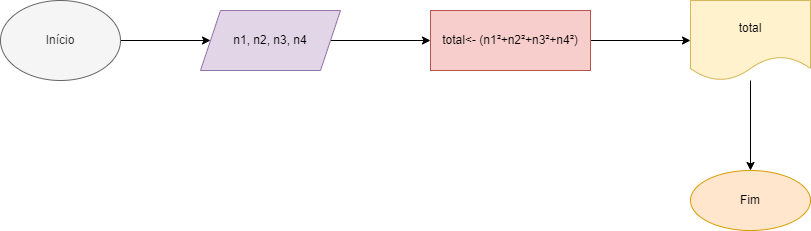

The diagram above was exported from draw.io. Its source (the exported page's mxGraphModel, read from the mxfile embedded in the PNG):
<mxGraphModel dx="1422" dy="794" grid="1" gridSize="10" guides="1" tooltips="1" connect="1" arrows="1" fold="1" page="1" pageScale="1" pageWidth="827" pageHeight="1169" math="0" shadow="0">
  <root>
    <mxCell id="0" />
    <mxCell id="1" parent="0" />
    <mxCell id="SSE5dAx8d0Z8CQ0YKKGI-3" value="" style="edgeStyle=orthogonalEdgeStyle;rounded=0;orthogonalLoop=1;jettySize=auto;html=1;" parent="1" source="SSE5dAx8d0Z8CQ0YKKGI-1" target="SSE5dAx8d0Z8CQ0YKKGI-2" edge="1">
      <mxGeometry relative="1" as="geometry" />
    </mxCell>
    <mxCell id="SSE5dAx8d0Z8CQ0YKKGI-1" value="Início" style="ellipse;whiteSpace=wrap;html=1;fillColor=#f5f5f5;fontColor=#333333;strokeColor=#666666;" parent="1" vertex="1">
      <mxGeometry x="40" y="80" width="120" height="80" as="geometry" />
    </mxCell>
    <mxCell id="SSE5dAx8d0Z8CQ0YKKGI-5" value="" style="edgeStyle=orthogonalEdgeStyle;rounded=0;orthogonalLoop=1;jettySize=auto;html=1;" parent="1" source="SSE5dAx8d0Z8CQ0YKKGI-2" target="SSE5dAx8d0Z8CQ0YKKGI-4" edge="1">
      <mxGeometry relative="1" as="geometry" />
    </mxCell>
    <mxCell id="SSE5dAx8d0Z8CQ0YKKGI-2" value="n1, n2, n3, n4" style="shape=parallelogram;perimeter=parallelogramPerimeter;whiteSpace=wrap;html=1;fixedSize=1;fillColor=#e1d5e7;strokeColor=#9673a6;" parent="1" vertex="1">
      <mxGeometry x="240" y="90" width="140" height="60" as="geometry" />
    </mxCell>
    <mxCell id="SSE5dAx8d0Z8CQ0YKKGI-7" value="" style="edgeStyle=orthogonalEdgeStyle;rounded=0;orthogonalLoop=1;jettySize=auto;html=1;" parent="1" source="SSE5dAx8d0Z8CQ0YKKGI-4" target="SSE5dAx8d0Z8CQ0YKKGI-6" edge="1">
      <mxGeometry relative="1" as="geometry" />
    </mxCell>
    <mxCell id="SSE5dAx8d0Z8CQ0YKKGI-4" value="total&amp;lt;- (n1²+n2²+n3²+n4²)" style="whiteSpace=wrap;html=1;fillColor=#f8cecc;strokeColor=#b85450;" parent="1" vertex="1">
      <mxGeometry x="470" y="90" width="160" height="60" as="geometry" />
    </mxCell>
    <mxCell id="SSE5dAx8d0Z8CQ0YKKGI-9" value="" style="edgeStyle=orthogonalEdgeStyle;rounded=0;orthogonalLoop=1;jettySize=auto;html=1;" parent="1" source="SSE5dAx8d0Z8CQ0YKKGI-6" target="SSE5dAx8d0Z8CQ0YKKGI-8" edge="1">
      <mxGeometry relative="1" as="geometry" />
    </mxCell>
    <mxCell id="SSE5dAx8d0Z8CQ0YKKGI-6" value="total" style="shape=document;whiteSpace=wrap;html=1;boundedLbl=1;fillColor=#fff2cc;strokeColor=#d6b656;" parent="1" vertex="1">
      <mxGeometry x="730" y="80" width="120" height="80" as="geometry" />
    </mxCell>
    <mxCell id="SSE5dAx8d0Z8CQ0YKKGI-8" value="Fim" style="ellipse;whiteSpace=wrap;html=1;fillColor=#ffe6cc;strokeColor=#d79b00;" parent="1" vertex="1">
      <mxGeometry x="730" y="250" width="120" height="60" as="geometry" />
    </mxCell>
  </root>
</mxGraphModel>